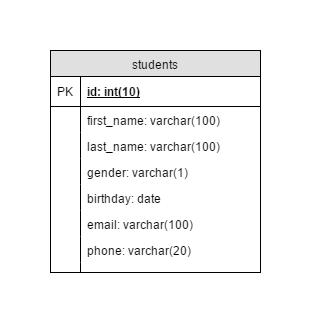

The diagram above was exported from draw.io. Its source (the exported page's mxGraphModel, read from the mxfile embedded in the PNG):
<mxGraphModel dx="872" dy="408" grid="1" gridSize="10" guides="1" tooltips="1" connect="1" arrows="1" fold="1" page="1" pageScale="1" pageWidth="850" pageHeight="1100" background="#ffffff" math="0" shadow="0">
  <root>
    <mxCell id="0" />
    <mxCell id="1" parent="0" />
    <mxCell id="2" value="students" style="swimlane;html=1;fontStyle=0;childLayout=stackLayout;horizontal=1;startSize=26;fillColor=#e0e0e0;horizontalStack=0;resizeParent=1;resizeLast=0;collapsible=1;marginBottom=0;swimlaneFillColor=#ffffff;align=center;" vertex="1" parent="1">
      <mxGeometry x="10" y="10" width="210" height="222" as="geometry" />
    </mxCell>
    <mxCell id="3" value="id: int(10)" style="shape=partialRectangle;top=0;left=0;right=0;bottom=1;html=1;align=left;verticalAlign=middle;fillColor=none;spacingLeft=34;spacingRight=4;whiteSpace=wrap;overflow=hidden;rotatable=0;points=[[0,0.5],[1,0.5]];portConstraint=eastwest;dropTarget=0;fontStyle=5;" vertex="1" parent="2">
      <mxGeometry y="26" width="210" height="30" as="geometry" />
    </mxCell>
    <mxCell id="4" value="PK" style="shape=partialRectangle;top=0;left=0;bottom=0;html=1;fillColor=none;align=left;verticalAlign=middle;spacingLeft=4;spacingRight=4;whiteSpace=wrap;overflow=hidden;rotatable=0;points=[];portConstraint=eastwest;part=1;" vertex="1" connectable="0" parent="3">
      <mxGeometry width="30" height="30" as="geometry" />
    </mxCell>
    <mxCell id="5" value="first_name: varchar(100)" style="shape=partialRectangle;top=0;left=0;right=0;bottom=0;html=1;align=left;verticalAlign=top;fillColor=none;spacingLeft=34;spacingRight=4;whiteSpace=wrap;overflow=hidden;rotatable=0;points=[[0,0.5],[1,0.5]];portConstraint=eastwest;dropTarget=0;" vertex="1" parent="2">
      <mxGeometry y="56" width="210" height="26" as="geometry" />
    </mxCell>
    <mxCell id="6" value="" style="shape=partialRectangle;top=0;left=0;bottom=0;html=1;fillColor=none;align=left;verticalAlign=top;spacingLeft=4;spacingRight=4;whiteSpace=wrap;overflow=hidden;rotatable=0;points=[];portConstraint=eastwest;part=1;" vertex="1" connectable="0" parent="5">
      <mxGeometry width="30" height="26" as="geometry" />
    </mxCell>
    <mxCell id="7" value="last_name: varchar(100)" style="shape=partialRectangle;top=0;left=0;right=0;bottom=0;html=1;align=left;verticalAlign=top;fillColor=none;spacingLeft=34;spacingRight=4;whiteSpace=wrap;overflow=hidden;rotatable=0;points=[[0,0.5],[1,0.5]];portConstraint=eastwest;dropTarget=0;" vertex="1" parent="2">
      <mxGeometry y="82" width="210" height="26" as="geometry" />
    </mxCell>
    <mxCell id="8" value="" style="shape=partialRectangle;top=0;left=0;bottom=0;html=1;fillColor=none;align=left;verticalAlign=top;spacingLeft=4;spacingRight=4;whiteSpace=wrap;overflow=hidden;rotatable=0;points=[];portConstraint=eastwest;part=1;" vertex="1" connectable="0" parent="7">
      <mxGeometry width="30" height="26" as="geometry" />
    </mxCell>
    <mxCell id="9" value="gender: varchar(1)" style="shape=partialRectangle;top=0;left=0;right=0;bottom=0;html=1;align=left;verticalAlign=top;fillColor=none;spacingLeft=34;spacingRight=4;whiteSpace=wrap;overflow=hidden;rotatable=0;points=[[0,0.5],[1,0.5]];portConstraint=eastwest;dropTarget=0;" vertex="1" parent="2">
      <mxGeometry y="108" width="210" height="26" as="geometry" />
    </mxCell>
    <mxCell id="10" value="" style="shape=partialRectangle;top=0;left=0;bottom=0;html=1;fillColor=none;align=left;verticalAlign=top;spacingLeft=4;spacingRight=4;whiteSpace=wrap;overflow=hidden;rotatable=0;points=[];portConstraint=eastwest;part=1;" vertex="1" connectable="0" parent="9">
      <mxGeometry width="30" height="26" as="geometry" />
    </mxCell>
    <mxCell id="17" value="birthday: date" style="shape=partialRectangle;top=0;left=0;right=0;bottom=0;html=1;align=left;verticalAlign=top;fillColor=none;spacingLeft=34;spacingRight=4;whiteSpace=wrap;overflow=hidden;rotatable=0;points=[[0,0.5],[1,0.5]];portConstraint=eastwest;dropTarget=0;" vertex="1" parent="2">
      <mxGeometry y="134" width="210" height="26" as="geometry" />
    </mxCell>
    <mxCell id="18" value="" style="shape=partialRectangle;top=0;left=0;bottom=0;html=1;fillColor=none;align=left;verticalAlign=top;spacingLeft=4;spacingRight=4;whiteSpace=wrap;overflow=hidden;rotatable=0;points=[];portConstraint=eastwest;part=1;" vertex="1" connectable="0" parent="17">
      <mxGeometry width="30" height="26" as="geometry" />
    </mxCell>
    <mxCell id="15" value="email: varchar(100)" style="shape=partialRectangle;top=0;left=0;right=0;bottom=0;html=1;align=left;verticalAlign=top;fillColor=none;spacingLeft=34;spacingRight=4;whiteSpace=wrap;overflow=hidden;rotatable=0;points=[[0,0.5],[1,0.5]];portConstraint=eastwest;dropTarget=0;" vertex="1" parent="2">
      <mxGeometry y="160" width="210" height="26" as="geometry" />
    </mxCell>
    <mxCell id="16" value="" style="shape=partialRectangle;top=0;left=0;bottom=0;html=1;fillColor=none;align=left;verticalAlign=top;spacingLeft=4;spacingRight=4;whiteSpace=wrap;overflow=hidden;rotatable=0;points=[];portConstraint=eastwest;part=1;" vertex="1" connectable="0" parent="15">
      <mxGeometry width="30" height="26" as="geometry" />
    </mxCell>
    <mxCell id="13" value="phone: varchar(20)" style="shape=partialRectangle;top=0;left=0;right=0;bottom=0;html=1;align=left;verticalAlign=top;fillColor=none;spacingLeft=34;spacingRight=4;whiteSpace=wrap;overflow=hidden;rotatable=0;points=[[0,0.5],[1,0.5]];portConstraint=eastwest;dropTarget=0;" vertex="1" parent="2">
      <mxGeometry y="186" width="210" height="26" as="geometry" />
    </mxCell>
    <mxCell id="14" value="" style="shape=partialRectangle;top=0;left=0;bottom=0;html=1;fillColor=none;align=left;verticalAlign=top;spacingLeft=4;spacingRight=4;whiteSpace=wrap;overflow=hidden;rotatable=0;points=[];portConstraint=eastwest;part=1;" vertex="1" connectable="0" parent="13">
      <mxGeometry width="30" height="26" as="geometry" />
    </mxCell>
    <mxCell id="11" value="" style="shape=partialRectangle;top=0;left=0;right=0;bottom=0;html=1;align=left;verticalAlign=top;fillColor=none;spacingLeft=34;spacingRight=4;whiteSpace=wrap;overflow=hidden;rotatable=0;points=[[0,0.5],[1,0.5]];portConstraint=eastwest;dropTarget=0;" vertex="1" parent="2">
      <mxGeometry y="212" width="210" height="10" as="geometry" />
    </mxCell>
    <mxCell id="12" value="" style="shape=partialRectangle;top=0;left=0;bottom=0;html=1;fillColor=none;align=left;verticalAlign=top;spacingLeft=4;spacingRight=4;whiteSpace=wrap;overflow=hidden;rotatable=0;points=[];portConstraint=eastwest;part=1;" vertex="1" connectable="0" parent="11">
      <mxGeometry width="30" height="10" as="geometry" />
    </mxCell>
  </root>
</mxGraphModel>